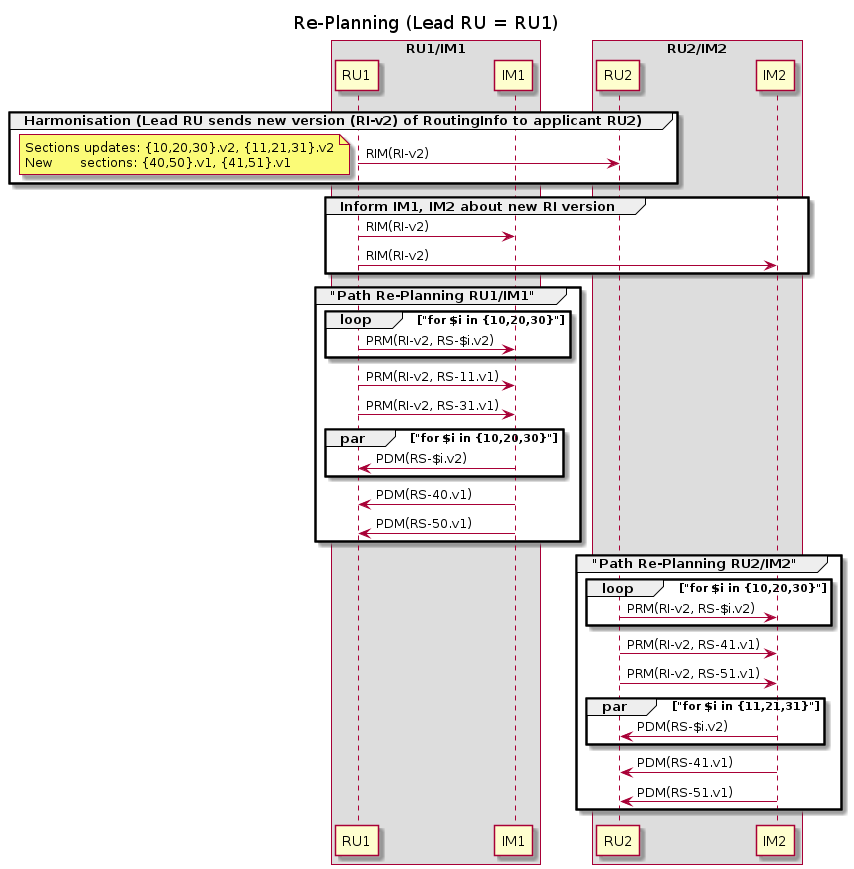

The diagram above was rendered by PlantUML. Its source (embedded in the PNG):
@startuml
title Re-Planning (Lead RU = RU1)
skinparam BoxPadding 25

box "RU1/IM1"
participant RU1 order 10
participant IM1 order 20
end box
box "RU2/IM2"
participant RU2 order 40
participant IM2 order 50
end box

group Harmonisation (Lead RU sends new version (RI-v2) of RoutingInfo to applicant RU2)
    RU1 -> RU2: RIM(RI-v2)
    note left
        Sections updates: {10,20,30}.v2, {11,21,31}.v2
        New       sections: {40,50}.v1, {41,51}.v1
    end note
end
group Inform IM1, IM2 about new RI version
    RU1 -> IM1: RIM(RI-v2)
    RU1 -> IM2: RIM(RI-v2)
end
group "Path Re-Planning RU1/IM1"
    loop "for $i in {10,20,30}"
        RU1 -> IM1: PRM(RI-v2, RS-$i.v2)
    end
    RU1 -> IM1: PRM(RI-v2, RS-11.v1)
    RU1 -> IM1: PRM(RI-v2, RS-31.v1)
    par "for $i in {10,20,30}"
        IM1 -> RU1: PDM(RS-$i.v2)
    end
    IM1 -> RU1: PDM(RS-40.v1)
    IM1 -> RU1: PDM(RS-50.v1)
end
group "Path Re-Planning RU2/IM2"
    loop "for $i in {10,20,30}"
        RU2 -> IM2: PRM(RI-v2, RS-$i.v2)
    end
    RU2 -> IM2: PRM(RI-v2, RS-41.v1)
    RU2 -> IM2: PRM(RI-v2, RS-51.v1)
    par "for $i in {11,21,31}"
        IM2 -> RU2: PDM(RS-$i.v2)
    end
    IM2 -> RU2: PDM(RS-41.v1)
    IM2 -> RU2: PDM(RS-51.v1)
end
@enduml